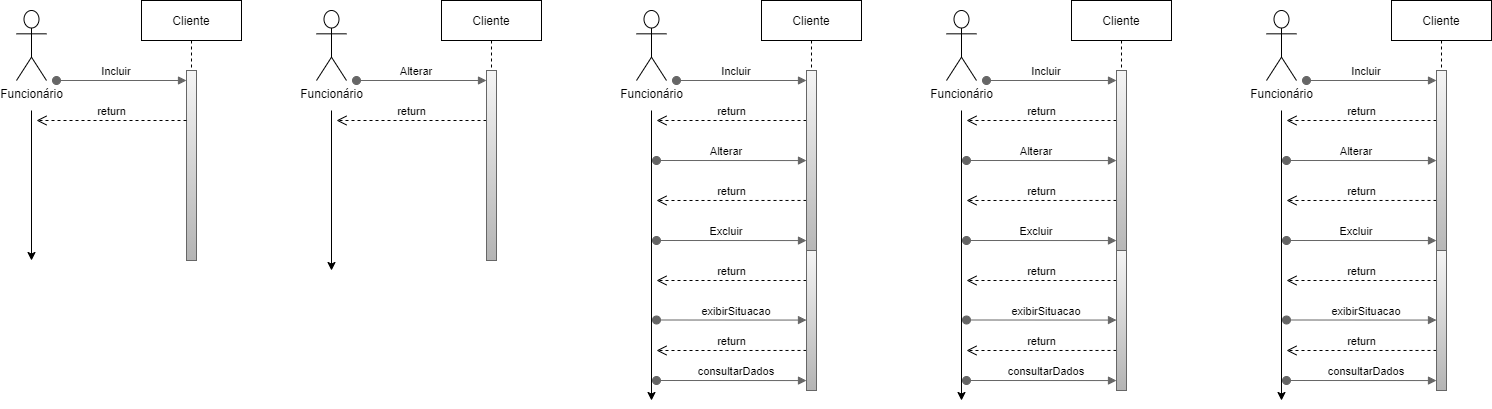

The diagram above was exported from draw.io. Its source (the exported page's mxGraphModel, read from the mxfile embedded in the PNG):
<mxGraphModel dx="868" dy="393" grid="1" gridSize="10" guides="1" tooltips="1" connect="1" arrows="1" fold="1" page="1" pageScale="1" pageWidth="850" pageHeight="1100" math="0" shadow="0">
  <root>
    <mxCell id="0" />
    <mxCell id="1" parent="0" />
    <mxCell id="3nuBFxr9cyL0pnOWT2aG-1" value="Cliente" style="shape=umlLifeline;perimeter=lifelinePerimeter;container=1;collapsible=0;recursiveResize=0;rounded=0;shadow=0;strokeWidth=1;" parent="1" vertex="1">
      <mxGeometry x="325" y="80" width="100" height="260" as="geometry" />
    </mxCell>
    <mxCell id="3nuBFxr9cyL0pnOWT2aG-2" value="" style="points=[];perimeter=orthogonalPerimeter;rounded=0;shadow=0;strokeWidth=1;fillColor=#f5f5f5;strokeColor=#666666;gradientColor=#b3b3b3;" parent="3nuBFxr9cyL0pnOWT2aG-1" vertex="1">
      <mxGeometry x="45" y="70" width="10" height="190" as="geometry" />
    </mxCell>
    <mxCell id="OnNXpteXrVRFEieF03w7-21" style="edgeStyle=orthogonalEdgeStyle;rounded=0;orthogonalLoop=1;jettySize=auto;html=1;" edge="1" parent="1">
      <mxGeometry relative="1" as="geometry">
        <mxPoint x="215" y="340" as="targetPoint" />
        <mxPoint x="215" y="190" as="sourcePoint" />
      </mxGeometry>
    </mxCell>
    <mxCell id="OnNXpteXrVRFEieF03w7-7" value="Funcionário" style="shape=umlActor;verticalLabelPosition=bottom;verticalAlign=top;html=1;" vertex="1" parent="1">
      <mxGeometry x="200" y="90" width="30" height="70" as="geometry" />
    </mxCell>
    <mxCell id="OnNXpteXrVRFEieF03w7-23" value="return" style="html=1;verticalAlign=bottom;endArrow=open;dashed=1;endSize=8;" edge="1" parent="1">
      <mxGeometry relative="1" as="geometry">
        <mxPoint x="370" y="200" as="sourcePoint" />
        <mxPoint x="220" y="200" as="targetPoint" />
      </mxGeometry>
    </mxCell>
    <mxCell id="3nuBFxr9cyL0pnOWT2aG-3" value="Incluir" style="verticalAlign=bottom;startArrow=oval;endArrow=block;startSize=8;shadow=0;strokeWidth=1;fillColor=#f5f5f5;strokeColor=#666666;gradientColor=#b3b3b3;" parent="1" edge="1">
      <mxGeometry x="-0.0769" relative="1" as="geometry">
        <mxPoint x="240" y="160" as="sourcePoint" />
        <mxPoint x="370" y="160" as="targetPoint" />
        <mxPoint as="offset" />
      </mxGeometry>
    </mxCell>
    <mxCell id="OnNXpteXrVRFEieF03w7-128" value="" style="points=[];perimeter=orthogonalPerimeter;rounded=0;shadow=0;strokeWidth=1;fillColor=#f5f5f5;strokeColor=#666666;gradientColor=#b3b3b3;" vertex="1" parent="1">
      <mxGeometry x="670" y="150" width="10" height="190" as="geometry" />
    </mxCell>
    <mxCell id="OnNXpteXrVRFEieF03w7-129" style="edgeStyle=orthogonalEdgeStyle;rounded=0;orthogonalLoop=1;jettySize=auto;html=1;" edge="1" parent="1">
      <mxGeometry relative="1" as="geometry">
        <mxPoint x="515" y="350" as="targetPoint" />
        <mxPoint x="515" y="190" as="sourcePoint" />
      </mxGeometry>
    </mxCell>
    <mxCell id="OnNXpteXrVRFEieF03w7-130" value="Funcionário" style="shape=umlActor;verticalLabelPosition=bottom;verticalAlign=top;html=1;" vertex="1" parent="1">
      <mxGeometry x="500" y="90" width="30" height="70" as="geometry" />
    </mxCell>
    <mxCell id="OnNXpteXrVRFEieF03w7-131" value="return" style="html=1;verticalAlign=bottom;endArrow=open;dashed=1;endSize=8;" edge="1" parent="1">
      <mxGeometry relative="1" as="geometry">
        <mxPoint x="670" y="200" as="sourcePoint" />
        <mxPoint x="520" y="200" as="targetPoint" />
      </mxGeometry>
    </mxCell>
    <mxCell id="OnNXpteXrVRFEieF03w7-136" value="Alterar" style="verticalAlign=bottom;startArrow=oval;endArrow=block;startSize=8;shadow=0;strokeWidth=1;fillColor=#f5f5f5;strokeColor=#666666;gradientColor=#b3b3b3;" edge="1" parent="1">
      <mxGeometry x="-0.0769" relative="1" as="geometry">
        <mxPoint x="540" y="160" as="sourcePoint" />
        <mxPoint x="670" y="160" as="targetPoint" />
        <mxPoint as="offset" />
      </mxGeometry>
    </mxCell>
    <mxCell id="OnNXpteXrVRFEieF03w7-141" value="Cliente" style="shape=umlLifeline;perimeter=lifelinePerimeter;container=1;collapsible=0;recursiveResize=0;rounded=0;shadow=0;strokeWidth=1;" vertex="1" parent="1">
      <mxGeometry x="625" y="80" width="100" height="260" as="geometry" />
    </mxCell>
    <mxCell id="OnNXpteXrVRFEieF03w7-142" value="" style="points=[];perimeter=orthogonalPerimeter;rounded=0;shadow=0;strokeWidth=1;fillColor=#f5f5f5;strokeColor=#666666;gradientColor=#b3b3b3;" vertex="1" parent="OnNXpteXrVRFEieF03w7-141">
      <mxGeometry x="45" y="70" width="10" height="190" as="geometry" />
    </mxCell>
    <mxCell id="OnNXpteXrVRFEieF03w7-202" value="" style="points=[];perimeter=orthogonalPerimeter;rounded=0;shadow=0;strokeWidth=1;fillColor=#f5f5f5;strokeColor=#666666;gradientColor=#b3b3b3;" vertex="1" parent="1">
      <mxGeometry x="990" y="150" width="10" height="190" as="geometry" />
    </mxCell>
    <mxCell id="OnNXpteXrVRFEieF03w7-203" style="edgeStyle=orthogonalEdgeStyle;rounded=0;orthogonalLoop=1;jettySize=auto;html=1;" edge="1" parent="1">
      <mxGeometry relative="1" as="geometry">
        <mxPoint x="835" y="480" as="targetPoint" />
        <mxPoint x="835" y="190" as="sourcePoint" />
      </mxGeometry>
    </mxCell>
    <mxCell id="OnNXpteXrVRFEieF03w7-204" value="Funcionário" style="shape=umlActor;verticalLabelPosition=bottom;verticalAlign=top;html=1;" vertex="1" parent="1">
      <mxGeometry x="820" y="90" width="30" height="70" as="geometry" />
    </mxCell>
    <mxCell id="OnNXpteXrVRFEieF03w7-205" value="return" style="html=1;verticalAlign=bottom;endArrow=open;dashed=1;endSize=8;" edge="1" parent="1">
      <mxGeometry relative="1" as="geometry">
        <mxPoint x="990" y="200" as="sourcePoint" />
        <mxPoint x="840" y="200" as="targetPoint" />
      </mxGeometry>
    </mxCell>
    <mxCell id="OnNXpteXrVRFEieF03w7-206" value="Alterar" style="verticalAlign=bottom;startArrow=oval;endArrow=block;startSize=8;shadow=0;strokeWidth=1;fillColor=#f5f5f5;strokeColor=#666666;gradientColor=#b3b3b3;entryX=0;entryY=0.474;entryDx=0;entryDy=0;entryPerimeter=0;" edge="1" parent="1" target="OnNXpteXrVRFEieF03w7-202">
      <mxGeometry x="-0.0667" relative="1" as="geometry">
        <mxPoint x="840" y="240" as="sourcePoint" />
        <mxPoint x="980" y="240" as="targetPoint" />
        <mxPoint as="offset" />
      </mxGeometry>
    </mxCell>
    <mxCell id="OnNXpteXrVRFEieF03w7-207" value="return" style="html=1;verticalAlign=bottom;endArrow=open;dashed=1;endSize=8;exitX=0;exitY=0.684;exitDx=0;exitDy=0;exitPerimeter=0;" edge="1" parent="1" source="OnNXpteXrVRFEieF03w7-202">
      <mxGeometry relative="1" as="geometry">
        <mxPoint x="980" y="280" as="sourcePoint" />
        <mxPoint x="840" y="280" as="targetPoint" />
      </mxGeometry>
    </mxCell>
    <mxCell id="OnNXpteXrVRFEieF03w7-208" value="Excluir" style="verticalAlign=bottom;startArrow=oval;endArrow=block;startSize=8;shadow=0;strokeWidth=1;fillColor=#f5f5f5;strokeColor=#666666;gradientColor=#b3b3b3;entryX=0;entryY=0.474;entryDx=0;entryDy=0;entryPerimeter=0;" edge="1" parent="1">
      <mxGeometry x="-0.0667" relative="1" as="geometry">
        <mxPoint x="840" y="320" as="sourcePoint" />
        <mxPoint x="990" y="320.05999999999995" as="targetPoint" />
        <mxPoint as="offset" />
      </mxGeometry>
    </mxCell>
    <mxCell id="OnNXpteXrVRFEieF03w7-209" value="Incluir" style="verticalAlign=bottom;startArrow=oval;endArrow=block;startSize=8;shadow=0;strokeWidth=1;fillColor=#f5f5f5;strokeColor=#666666;gradientColor=#b3b3b3;" edge="1" parent="1">
      <mxGeometry x="-0.0769" relative="1" as="geometry">
        <mxPoint x="860" y="160" as="sourcePoint" />
        <mxPoint x="990" y="160" as="targetPoint" />
        <mxPoint as="offset" />
      </mxGeometry>
    </mxCell>
    <mxCell id="OnNXpteXrVRFEieF03w7-210" value="return" style="html=1;verticalAlign=bottom;endArrow=open;dashed=1;endSize=8;exitX=0;exitY=0.684;exitDx=0;exitDy=0;exitPerimeter=0;" edge="1" parent="1">
      <mxGeometry relative="1" as="geometry">
        <mxPoint x="990" y="360" as="sourcePoint" />
        <mxPoint x="840" y="360" as="targetPoint" />
      </mxGeometry>
    </mxCell>
    <mxCell id="OnNXpteXrVRFEieF03w7-211" value="consultarDados" style="verticalAlign=bottom;startArrow=oval;endArrow=block;startSize=8;shadow=0;strokeWidth=1;fillColor=#f5f5f5;strokeColor=#666666;gradientColor=#b3b3b3;entryX=0;entryY=0.474;entryDx=0;entryDy=0;entryPerimeter=0;" edge="1" parent="1">
      <mxGeometry x="0.0667" relative="1" as="geometry">
        <mxPoint x="840" y="460" as="sourcePoint" />
        <mxPoint x="990" y="460.05999999999995" as="targetPoint" />
        <mxPoint as="offset" />
      </mxGeometry>
    </mxCell>
    <mxCell id="OnNXpteXrVRFEieF03w7-212" value="return" style="html=1;verticalAlign=bottom;endArrow=open;dashed=1;endSize=8;exitX=0;exitY=0.714;exitDx=0;exitDy=0;exitPerimeter=0;" edge="1" parent="1" source="OnNXpteXrVRFEieF03w7-216">
      <mxGeometry relative="1" as="geometry">
        <mxPoint x="980" y="430" as="sourcePoint" />
        <mxPoint x="840" y="430" as="targetPoint" />
        <Array as="points">
          <mxPoint x="900" y="430" />
        </Array>
      </mxGeometry>
    </mxCell>
    <mxCell id="OnNXpteXrVRFEieF03w7-213" value="exibirSituacao" style="verticalAlign=bottom;startArrow=oval;endArrow=block;startSize=8;shadow=0;strokeWidth=1;fillColor=#f5f5f5;strokeColor=#666666;gradientColor=#b3b3b3;entryX=0;entryY=0.474;entryDx=0;entryDy=0;entryPerimeter=0;" edge="1" parent="1">
      <mxGeometry x="0.0667" relative="1" as="geometry">
        <mxPoint x="840" y="399.5" as="sourcePoint" />
        <mxPoint x="990" y="399.55999999999995" as="targetPoint" />
        <mxPoint as="offset" />
      </mxGeometry>
    </mxCell>
    <mxCell id="OnNXpteXrVRFEieF03w7-214" value="Cliente" style="shape=umlLifeline;perimeter=lifelinePerimeter;container=1;collapsible=0;recursiveResize=0;rounded=0;shadow=0;strokeWidth=1;" vertex="1" parent="1">
      <mxGeometry x="945" y="80" width="100" height="300" as="geometry" />
    </mxCell>
    <mxCell id="OnNXpteXrVRFEieF03w7-215" value="" style="points=[];perimeter=orthogonalPerimeter;rounded=0;shadow=0;strokeWidth=1;fillColor=#f5f5f5;strokeColor=#666666;gradientColor=#b3b3b3;" vertex="1" parent="OnNXpteXrVRFEieF03w7-214">
      <mxGeometry x="45" y="70" width="10" height="190" as="geometry" />
    </mxCell>
    <mxCell id="OnNXpteXrVRFEieF03w7-216" value="" style="points=[];perimeter=orthogonalPerimeter;rounded=0;shadow=0;strokeWidth=1;fillColor=#f5f5f5;strokeColor=#666666;gradientColor=#b3b3b3;" vertex="1" parent="1">
      <mxGeometry x="990" y="330" width="10" height="140" as="geometry" />
    </mxCell>
    <mxCell id="OnNXpteXrVRFEieF03w7-217" value="" style="points=[];perimeter=orthogonalPerimeter;rounded=0;shadow=0;strokeWidth=1;fillColor=#f5f5f5;strokeColor=#666666;gradientColor=#b3b3b3;" vertex="1" parent="1">
      <mxGeometry x="1300" y="150" width="10" height="190" as="geometry" />
    </mxCell>
    <mxCell id="OnNXpteXrVRFEieF03w7-218" style="edgeStyle=orthogonalEdgeStyle;rounded=0;orthogonalLoop=1;jettySize=auto;html=1;" edge="1" parent="1">
      <mxGeometry relative="1" as="geometry">
        <mxPoint x="1145" y="480" as="targetPoint" />
        <mxPoint x="1145" y="190" as="sourcePoint" />
      </mxGeometry>
    </mxCell>
    <mxCell id="OnNXpteXrVRFEieF03w7-219" value="Funcionário" style="shape=umlActor;verticalLabelPosition=bottom;verticalAlign=top;html=1;" vertex="1" parent="1">
      <mxGeometry x="1130" y="90" width="30" height="70" as="geometry" />
    </mxCell>
    <mxCell id="OnNXpteXrVRFEieF03w7-220" value="return" style="html=1;verticalAlign=bottom;endArrow=open;dashed=1;endSize=8;" edge="1" parent="1">
      <mxGeometry relative="1" as="geometry">
        <mxPoint x="1300" y="200" as="sourcePoint" />
        <mxPoint x="1150" y="200" as="targetPoint" />
      </mxGeometry>
    </mxCell>
    <mxCell id="OnNXpteXrVRFEieF03w7-221" value="Alterar" style="verticalAlign=bottom;startArrow=oval;endArrow=block;startSize=8;shadow=0;strokeWidth=1;fillColor=#f5f5f5;strokeColor=#666666;gradientColor=#b3b3b3;entryX=0;entryY=0.474;entryDx=0;entryDy=0;entryPerimeter=0;" edge="1" parent="1" target="OnNXpteXrVRFEieF03w7-217">
      <mxGeometry x="-0.0667" relative="1" as="geometry">
        <mxPoint x="1150" y="240" as="sourcePoint" />
        <mxPoint x="1290" y="240" as="targetPoint" />
        <mxPoint as="offset" />
      </mxGeometry>
    </mxCell>
    <mxCell id="OnNXpteXrVRFEieF03w7-222" value="return" style="html=1;verticalAlign=bottom;endArrow=open;dashed=1;endSize=8;exitX=0;exitY=0.684;exitDx=0;exitDy=0;exitPerimeter=0;" edge="1" parent="1" source="OnNXpteXrVRFEieF03w7-217">
      <mxGeometry relative="1" as="geometry">
        <mxPoint x="1290" y="280" as="sourcePoint" />
        <mxPoint x="1150" y="280" as="targetPoint" />
      </mxGeometry>
    </mxCell>
    <mxCell id="OnNXpteXrVRFEieF03w7-223" value="Excluir" style="verticalAlign=bottom;startArrow=oval;endArrow=block;startSize=8;shadow=0;strokeWidth=1;fillColor=#f5f5f5;strokeColor=#666666;gradientColor=#b3b3b3;entryX=0;entryY=0.474;entryDx=0;entryDy=0;entryPerimeter=0;" edge="1" parent="1">
      <mxGeometry x="-0.0667" relative="1" as="geometry">
        <mxPoint x="1150" y="320" as="sourcePoint" />
        <mxPoint x="1300" y="320.05999999999995" as="targetPoint" />
        <mxPoint as="offset" />
      </mxGeometry>
    </mxCell>
    <mxCell id="OnNXpteXrVRFEieF03w7-224" value="Incluir" style="verticalAlign=bottom;startArrow=oval;endArrow=block;startSize=8;shadow=0;strokeWidth=1;fillColor=#f5f5f5;strokeColor=#666666;gradientColor=#b3b3b3;" edge="1" parent="1">
      <mxGeometry x="-0.0769" relative="1" as="geometry">
        <mxPoint x="1170" y="160" as="sourcePoint" />
        <mxPoint x="1300" y="160" as="targetPoint" />
        <mxPoint as="offset" />
      </mxGeometry>
    </mxCell>
    <mxCell id="OnNXpteXrVRFEieF03w7-225" value="return" style="html=1;verticalAlign=bottom;endArrow=open;dashed=1;endSize=8;exitX=0;exitY=0.684;exitDx=0;exitDy=0;exitPerimeter=0;" edge="1" parent="1">
      <mxGeometry relative="1" as="geometry">
        <mxPoint x="1300" y="360" as="sourcePoint" />
        <mxPoint x="1150" y="360" as="targetPoint" />
      </mxGeometry>
    </mxCell>
    <mxCell id="OnNXpteXrVRFEieF03w7-226" value="consultarDados" style="verticalAlign=bottom;startArrow=oval;endArrow=block;startSize=8;shadow=0;strokeWidth=1;fillColor=#f5f5f5;strokeColor=#666666;gradientColor=#b3b3b3;entryX=0;entryY=0.474;entryDx=0;entryDy=0;entryPerimeter=0;" edge="1" parent="1">
      <mxGeometry x="0.0667" relative="1" as="geometry">
        <mxPoint x="1150" y="460" as="sourcePoint" />
        <mxPoint x="1300" y="460.05999999999995" as="targetPoint" />
        <mxPoint as="offset" />
      </mxGeometry>
    </mxCell>
    <mxCell id="OnNXpteXrVRFEieF03w7-227" value="return" style="html=1;verticalAlign=bottom;endArrow=open;dashed=1;endSize=8;exitX=0;exitY=0.714;exitDx=0;exitDy=0;exitPerimeter=0;" edge="1" parent="1" source="OnNXpteXrVRFEieF03w7-231">
      <mxGeometry relative="1" as="geometry">
        <mxPoint x="1290" y="430" as="sourcePoint" />
        <mxPoint x="1150" y="430" as="targetPoint" />
        <Array as="points">
          <mxPoint x="1210" y="430" />
        </Array>
      </mxGeometry>
    </mxCell>
    <mxCell id="OnNXpteXrVRFEieF03w7-228" value="exibirSituacao" style="verticalAlign=bottom;startArrow=oval;endArrow=block;startSize=8;shadow=0;strokeWidth=1;fillColor=#f5f5f5;strokeColor=#666666;gradientColor=#b3b3b3;entryX=0;entryY=0.474;entryDx=0;entryDy=0;entryPerimeter=0;" edge="1" parent="1">
      <mxGeometry x="0.0667" relative="1" as="geometry">
        <mxPoint x="1150" y="399.5" as="sourcePoint" />
        <mxPoint x="1300" y="399.55999999999995" as="targetPoint" />
        <mxPoint as="offset" />
      </mxGeometry>
    </mxCell>
    <mxCell id="OnNXpteXrVRFEieF03w7-229" value="Cliente" style="shape=umlLifeline;perimeter=lifelinePerimeter;container=1;collapsible=0;recursiveResize=0;rounded=0;shadow=0;strokeWidth=1;" vertex="1" parent="1">
      <mxGeometry x="1255" y="80" width="100" height="300" as="geometry" />
    </mxCell>
    <mxCell id="OnNXpteXrVRFEieF03w7-230" value="" style="points=[];perimeter=orthogonalPerimeter;rounded=0;shadow=0;strokeWidth=1;fillColor=#f5f5f5;strokeColor=#666666;gradientColor=#b3b3b3;" vertex="1" parent="OnNXpteXrVRFEieF03w7-229">
      <mxGeometry x="45" y="70" width="10" height="190" as="geometry" />
    </mxCell>
    <mxCell id="OnNXpteXrVRFEieF03w7-231" value="" style="points=[];perimeter=orthogonalPerimeter;rounded=0;shadow=0;strokeWidth=1;fillColor=#f5f5f5;strokeColor=#666666;gradientColor=#b3b3b3;" vertex="1" parent="1">
      <mxGeometry x="1300" y="330" width="10" height="140" as="geometry" />
    </mxCell>
    <mxCell id="OnNXpteXrVRFEieF03w7-232" value="" style="points=[];perimeter=orthogonalPerimeter;rounded=0;shadow=0;strokeWidth=1;fillColor=#f5f5f5;strokeColor=#666666;gradientColor=#b3b3b3;" vertex="1" parent="1">
      <mxGeometry x="1620" y="150" width="10" height="190" as="geometry" />
    </mxCell>
    <mxCell id="OnNXpteXrVRFEieF03w7-233" style="edgeStyle=orthogonalEdgeStyle;rounded=0;orthogonalLoop=1;jettySize=auto;html=1;" edge="1" parent="1">
      <mxGeometry relative="1" as="geometry">
        <mxPoint x="1465" y="480" as="targetPoint" />
        <mxPoint x="1465" y="190" as="sourcePoint" />
      </mxGeometry>
    </mxCell>
    <mxCell id="OnNXpteXrVRFEieF03w7-234" value="Funcionário" style="shape=umlActor;verticalLabelPosition=bottom;verticalAlign=top;html=1;" vertex="1" parent="1">
      <mxGeometry x="1450" y="90" width="30" height="70" as="geometry" />
    </mxCell>
    <mxCell id="OnNXpteXrVRFEieF03w7-235" value="return" style="html=1;verticalAlign=bottom;endArrow=open;dashed=1;endSize=8;" edge="1" parent="1">
      <mxGeometry relative="1" as="geometry">
        <mxPoint x="1620" y="200" as="sourcePoint" />
        <mxPoint x="1470" y="200" as="targetPoint" />
      </mxGeometry>
    </mxCell>
    <mxCell id="OnNXpteXrVRFEieF03w7-236" value="Alterar" style="verticalAlign=bottom;startArrow=oval;endArrow=block;startSize=8;shadow=0;strokeWidth=1;fillColor=#f5f5f5;strokeColor=#666666;gradientColor=#b3b3b3;entryX=0;entryY=0.474;entryDx=0;entryDy=0;entryPerimeter=0;" edge="1" parent="1" target="OnNXpteXrVRFEieF03w7-232">
      <mxGeometry x="-0.0667" relative="1" as="geometry">
        <mxPoint x="1470" y="240" as="sourcePoint" />
        <mxPoint x="1610" y="240" as="targetPoint" />
        <mxPoint as="offset" />
      </mxGeometry>
    </mxCell>
    <mxCell id="OnNXpteXrVRFEieF03w7-237" value="return" style="html=1;verticalAlign=bottom;endArrow=open;dashed=1;endSize=8;exitX=0;exitY=0.684;exitDx=0;exitDy=0;exitPerimeter=0;" edge="1" parent="1" source="OnNXpteXrVRFEieF03w7-232">
      <mxGeometry relative="1" as="geometry">
        <mxPoint x="1610" y="280" as="sourcePoint" />
        <mxPoint x="1470" y="280" as="targetPoint" />
      </mxGeometry>
    </mxCell>
    <mxCell id="OnNXpteXrVRFEieF03w7-238" value="Excluir" style="verticalAlign=bottom;startArrow=oval;endArrow=block;startSize=8;shadow=0;strokeWidth=1;fillColor=#f5f5f5;strokeColor=#666666;gradientColor=#b3b3b3;entryX=0;entryY=0.474;entryDx=0;entryDy=0;entryPerimeter=0;" edge="1" parent="1">
      <mxGeometry x="-0.0667" relative="1" as="geometry">
        <mxPoint x="1470" y="320" as="sourcePoint" />
        <mxPoint x="1620" y="320.05999999999995" as="targetPoint" />
        <mxPoint as="offset" />
      </mxGeometry>
    </mxCell>
    <mxCell id="OnNXpteXrVRFEieF03w7-239" value="Incluir" style="verticalAlign=bottom;startArrow=oval;endArrow=block;startSize=8;shadow=0;strokeWidth=1;fillColor=#f5f5f5;strokeColor=#666666;gradientColor=#b3b3b3;" edge="1" parent="1">
      <mxGeometry x="-0.0769" relative="1" as="geometry">
        <mxPoint x="1490" y="160" as="sourcePoint" />
        <mxPoint x="1620" y="160" as="targetPoint" />
        <mxPoint as="offset" />
      </mxGeometry>
    </mxCell>
    <mxCell id="OnNXpteXrVRFEieF03w7-240" value="return" style="html=1;verticalAlign=bottom;endArrow=open;dashed=1;endSize=8;exitX=0;exitY=0.684;exitDx=0;exitDy=0;exitPerimeter=0;" edge="1" parent="1">
      <mxGeometry relative="1" as="geometry">
        <mxPoint x="1620" y="360" as="sourcePoint" />
        <mxPoint x="1470" y="360" as="targetPoint" />
      </mxGeometry>
    </mxCell>
    <mxCell id="OnNXpteXrVRFEieF03w7-241" value="consultarDados" style="verticalAlign=bottom;startArrow=oval;endArrow=block;startSize=8;shadow=0;strokeWidth=1;fillColor=#f5f5f5;strokeColor=#666666;gradientColor=#b3b3b3;entryX=0;entryY=0.474;entryDx=0;entryDy=0;entryPerimeter=0;" edge="1" parent="1">
      <mxGeometry x="0.0667" relative="1" as="geometry">
        <mxPoint x="1470" y="460" as="sourcePoint" />
        <mxPoint x="1620" y="460.05999999999995" as="targetPoint" />
        <mxPoint as="offset" />
      </mxGeometry>
    </mxCell>
    <mxCell id="OnNXpteXrVRFEieF03w7-242" value="return" style="html=1;verticalAlign=bottom;endArrow=open;dashed=1;endSize=8;exitX=0;exitY=0.714;exitDx=0;exitDy=0;exitPerimeter=0;" edge="1" parent="1" source="OnNXpteXrVRFEieF03w7-246">
      <mxGeometry relative="1" as="geometry">
        <mxPoint x="1610" y="430" as="sourcePoint" />
        <mxPoint x="1470" y="430" as="targetPoint" />
        <Array as="points">
          <mxPoint x="1530" y="430" />
        </Array>
      </mxGeometry>
    </mxCell>
    <mxCell id="OnNXpteXrVRFEieF03w7-243" value="exibirSituacao" style="verticalAlign=bottom;startArrow=oval;endArrow=block;startSize=8;shadow=0;strokeWidth=1;fillColor=#f5f5f5;strokeColor=#666666;gradientColor=#b3b3b3;entryX=0;entryY=0.474;entryDx=0;entryDy=0;entryPerimeter=0;" edge="1" parent="1">
      <mxGeometry x="0.0667" relative="1" as="geometry">
        <mxPoint x="1470" y="399.5" as="sourcePoint" />
        <mxPoint x="1620" y="399.55999999999995" as="targetPoint" />
        <mxPoint as="offset" />
      </mxGeometry>
    </mxCell>
    <mxCell id="OnNXpteXrVRFEieF03w7-244" value="Cliente" style="shape=umlLifeline;perimeter=lifelinePerimeter;container=1;collapsible=0;recursiveResize=0;rounded=0;shadow=0;strokeWidth=1;" vertex="1" parent="1">
      <mxGeometry x="1575" y="80" width="100" height="300" as="geometry" />
    </mxCell>
    <mxCell id="OnNXpteXrVRFEieF03w7-245" value="" style="points=[];perimeter=orthogonalPerimeter;rounded=0;shadow=0;strokeWidth=1;fillColor=#f5f5f5;strokeColor=#666666;gradientColor=#b3b3b3;" vertex="1" parent="OnNXpteXrVRFEieF03w7-244">
      <mxGeometry x="45" y="70" width="10" height="190" as="geometry" />
    </mxCell>
    <mxCell id="OnNXpteXrVRFEieF03w7-246" value="" style="points=[];perimeter=orthogonalPerimeter;rounded=0;shadow=0;strokeWidth=1;fillColor=#f5f5f5;strokeColor=#666666;gradientColor=#b3b3b3;" vertex="1" parent="1">
      <mxGeometry x="1620" y="330" width="10" height="140" as="geometry" />
    </mxCell>
  </root>
</mxGraphModel>